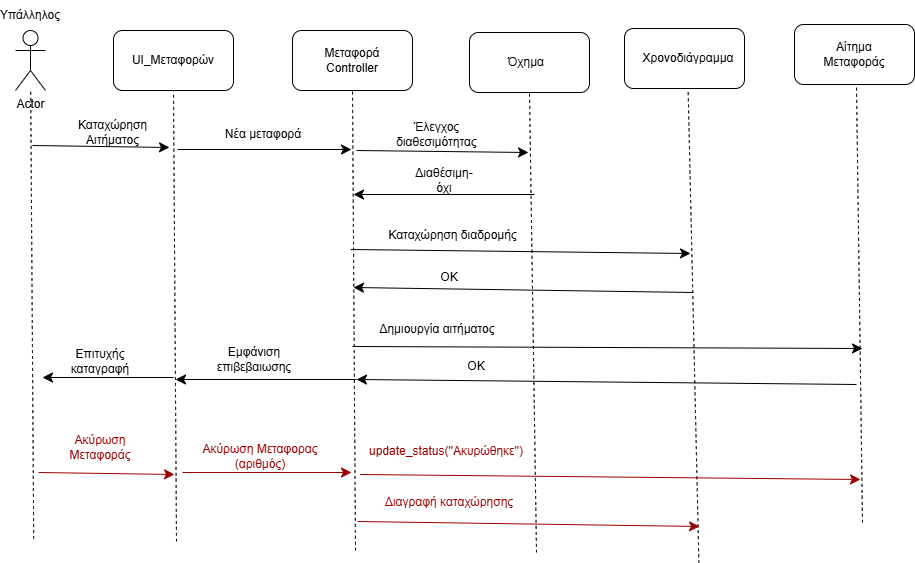

The diagram above was exported from draw.io. Its source (the exported page's mxGraphModel, read from the mxfile embedded in the PNG):
<mxGraphModel dx="891" dy="986" grid="0" gridSize="10" guides="1" tooltips="1" connect="1" arrows="1" fold="1" page="0" pageScale="1" pageWidth="827" pageHeight="1169" math="0" shadow="0">
  <root>
    <mxCell id="0" />
    <mxCell id="1" parent="0" />
    <mxCell id="-I-dsWI-ARntZ_Ax1sZR-1" value="Actor" style="shape=umlActor;verticalLabelPosition=bottom;verticalAlign=top;html=1;outlineConnect=0;" vertex="1" parent="1">
      <mxGeometry x="-7" y="-66" width="30" height="60" as="geometry" />
    </mxCell>
    <mxCell id="-I-dsWI-ARntZ_Ax1sZR-2" value="Υπάλληλος" style="text;html=1;align=center;verticalAlign=middle;whiteSpace=wrap;rounded=0;" vertex="1" parent="1">
      <mxGeometry x="-22" y="-96" width="60" height="30" as="geometry" />
    </mxCell>
    <mxCell id="-I-dsWI-ARntZ_Ax1sZR-3" value="" style="endArrow=none;dashed=1;html=1;rounded=0;fontSize=12;startSize=8;endSize=8;curved=1;" edge="1" parent="1" target="-I-dsWI-ARntZ_Ax1sZR-1">
      <mxGeometry width="50" height="50" relative="1" as="geometry">
        <mxPoint x="11.21" y="442.2" as="sourcePoint" />
        <mxPoint x="4.790000000000042" y="46.99999999999996" as="targetPoint" />
      </mxGeometry>
    </mxCell>
    <mxCell id="-I-dsWI-ARntZ_Ax1sZR-4" value="" style="rounded=1;whiteSpace=wrap;html=1;" vertex="1" parent="1">
      <mxGeometry x="91" y="-66" width="120" height="60" as="geometry" />
    </mxCell>
    <mxCell id="-I-dsWI-ARntZ_Ax1sZR-5" value="UI_Μεταφορών" style="text;html=1;align=center;verticalAlign=middle;whiteSpace=wrap;rounded=0;" vertex="1" parent="1">
      <mxGeometry x="121" y="-51" width="60" height="30" as="geometry" />
    </mxCell>
    <mxCell id="-I-dsWI-ARntZ_Ax1sZR-6" value="" style="endArrow=none;dashed=1;html=1;rounded=0;fontSize=12;startSize=8;endSize=8;curved=1;entryX=0.5;entryY=1;entryDx=0;entryDy=0;" edge="1" parent="1" target="-I-dsWI-ARntZ_Ax1sZR-4">
      <mxGeometry width="50" height="50" relative="1" as="geometry">
        <mxPoint x="154" y="445" as="sourcePoint" />
        <mxPoint x="225" y="175" as="targetPoint" />
      </mxGeometry>
    </mxCell>
    <mxCell id="-I-dsWI-ARntZ_Ax1sZR-7" value="" style="endArrow=classic;html=1;rounded=0;fontSize=12;startSize=8;endSize=8;curved=1;" edge="1" parent="1">
      <mxGeometry width="50" height="50" relative="1" as="geometry">
        <mxPoint x="10" y="49" as="sourcePoint" />
        <mxPoint x="147" y="51" as="targetPoint" />
      </mxGeometry>
    </mxCell>
    <mxCell id="-I-dsWI-ARntZ_Ax1sZR-8" value="Καταχώρηση Αιτήματος" style="text;html=1;align=center;verticalAlign=middle;whiteSpace=wrap;rounded=0;" vertex="1" parent="1">
      <mxGeometry x="28" y="24" width="125" height="24" as="geometry" />
    </mxCell>
    <mxCell id="-I-dsWI-ARntZ_Ax1sZR-9" value="" style="rounded=1;whiteSpace=wrap;html=1;" vertex="1" parent="1">
      <mxGeometry x="270" y="-66" width="120" height="60" as="geometry" />
    </mxCell>
    <mxCell id="-I-dsWI-ARntZ_Ax1sZR-10" value="Μεταφορά&lt;br&gt;&lt;div&gt;Controller&lt;/div&gt;" style="text;html=1;align=center;verticalAlign=middle;whiteSpace=wrap;rounded=0;" vertex="1" parent="1">
      <mxGeometry x="300" y="-51" width="60" height="30" as="geometry" />
    </mxCell>
    <mxCell id="-I-dsWI-ARntZ_Ax1sZR-11" value="" style="endArrow=none;dashed=1;html=1;rounded=0;fontSize=12;startSize=8;endSize=8;curved=1;entryX=0.5;entryY=1;entryDx=0;entryDy=0;" edge="1" parent="1" target="-I-dsWI-ARntZ_Ax1sZR-9">
      <mxGeometry width="50" height="50" relative="1" as="geometry">
        <mxPoint x="333" y="454" as="sourcePoint" />
        <mxPoint x="290" y="175" as="targetPoint" />
      </mxGeometry>
    </mxCell>
    <mxCell id="-I-dsWI-ARntZ_Ax1sZR-12" value="" style="endArrow=classic;html=1;rounded=0;fontSize=12;startSize=8;endSize=8;curved=1;" edge="1" parent="1">
      <mxGeometry width="50" height="50" relative="1" as="geometry">
        <mxPoint x="155" y="53" as="sourcePoint" />
        <mxPoint x="329" y="53" as="targetPoint" />
      </mxGeometry>
    </mxCell>
    <mxCell id="-I-dsWI-ARntZ_Ax1sZR-14" value="" style="rounded=1;whiteSpace=wrap;html=1;" vertex="1" parent="1">
      <mxGeometry x="447" y="-64" width="120" height="60" as="geometry" />
    </mxCell>
    <mxCell id="-I-dsWI-ARntZ_Ax1sZR-15" value="Όχημα" style="text;html=1;align=center;verticalAlign=middle;whiteSpace=wrap;rounded=0;" vertex="1" parent="1">
      <mxGeometry x="474" y="-49" width="60" height="30" as="geometry" />
    </mxCell>
    <mxCell id="-I-dsWI-ARntZ_Ax1sZR-16" value="" style="endArrow=none;dashed=1;html=1;rounded=0;fontSize=12;startSize=8;endSize=8;curved=1;entryX=0.5;entryY=1;entryDx=0;entryDy=0;" edge="1" parent="1" target="-I-dsWI-ARntZ_Ax1sZR-14">
      <mxGeometry width="50" height="50" relative="1" as="geometry">
        <mxPoint x="514" y="456" as="sourcePoint" />
        <mxPoint x="456" y="175" as="targetPoint" />
      </mxGeometry>
    </mxCell>
    <mxCell id="-I-dsWI-ARntZ_Ax1sZR-17" value="" style="endArrow=classic;html=1;rounded=0;fontSize=12;startSize=8;endSize=8;curved=1;" edge="1" parent="1">
      <mxGeometry width="50" height="50" relative="1" as="geometry">
        <mxPoint x="334" y="54" as="sourcePoint" />
        <mxPoint x="506" y="56" as="targetPoint" />
      </mxGeometry>
    </mxCell>
    <mxCell id="-I-dsWI-ARntZ_Ax1sZR-18" value="&lt;div&gt;Έλεγχος διαθεσιμότητας&lt;/div&gt;" style="text;html=1;align=center;verticalAlign=middle;whiteSpace=wrap;rounded=0;" vertex="1" parent="1">
      <mxGeometry x="355" y="23" width="119" height="30" as="geometry" />
    </mxCell>
    <mxCell id="-I-dsWI-ARntZ_Ax1sZR-41" value="" style="rounded=1;whiteSpace=wrap;html=1;" vertex="1" parent="1">
      <mxGeometry x="602" y="-68" width="120" height="60" as="geometry" />
    </mxCell>
    <mxCell id="-I-dsWI-ARntZ_Ax1sZR-42" value="Χρονοδιάγραμμα" style="text;html=1;align=center;verticalAlign=middle;whiteSpace=wrap;rounded=0;" vertex="1" parent="1">
      <mxGeometry x="636" y="-53" width="60" height="30" as="geometry" />
    </mxCell>
    <mxCell id="-I-dsWI-ARntZ_Ax1sZR-43" value="" style="endArrow=none;dashed=1;html=1;rounded=0;fontSize=12;startSize=8;endSize=8;curved=1;entryX=0.56;entryY=0.977;entryDx=0;entryDy=0;entryPerimeter=0;" edge="1" parent="1">
      <mxGeometry width="50" height="50" relative="1" as="geometry">
        <mxPoint x="676.4" y="466.38" as="sourcePoint" />
        <mxPoint x="665.6" y="-7.999999999999996" as="targetPoint" />
      </mxGeometry>
    </mxCell>
    <mxCell id="-I-dsWI-ARntZ_Ax1sZR-60" value="Νέα μεταφορά" style="text;html=1;align=center;verticalAlign=middle;whiteSpace=wrap;rounded=0;" vertex="1" parent="1">
      <mxGeometry x="171" y="23" width="140" height="30" as="geometry" />
    </mxCell>
    <mxCell id="-I-dsWI-ARntZ_Ax1sZR-63" value="" style="endArrow=classic;html=1;rounded=0;fontSize=12;startSize=8;endSize=8;curved=1;" edge="1" parent="1">
      <mxGeometry width="50" height="50" relative="1" as="geometry">
        <mxPoint x="512" y="98" as="sourcePoint" />
        <mxPoint x="331" y="98" as="targetPoint" />
      </mxGeometry>
    </mxCell>
    <mxCell id="-I-dsWI-ARntZ_Ax1sZR-70" value="" style="endArrow=classic;html=1;rounded=0;fontSize=12;startSize=8;endSize=8;curved=1;strokeColor=#990000;" edge="1" parent="1">
      <mxGeometry width="50" height="50" relative="1" as="geometry">
        <mxPoint x="160" y="376" as="sourcePoint" />
        <mxPoint x="329" y="376" as="targetPoint" />
      </mxGeometry>
    </mxCell>
    <mxCell id="-I-dsWI-ARntZ_Ax1sZR-71" value="&lt;font color=&quot;#990000&quot;&gt;Ακύρωση Μεταφορας (αριθμός)&lt;/font&gt;" style="text;html=1;align=center;verticalAlign=middle;whiteSpace=wrap;rounded=0;" vertex="1" parent="1">
      <mxGeometry x="171" y="346" width="134" height="28" as="geometry" />
    </mxCell>
    <mxCell id="-I-dsWI-ARntZ_Ax1sZR-83" style="edgeStyle=none;curved=1;rounded=0;orthogonalLoop=1;jettySize=auto;html=1;exitX=0.75;exitY=0;exitDx=0;exitDy=0;fontSize=12;startSize=8;endSize=8;" edge="1" parent="1">
      <mxGeometry relative="1" as="geometry">
        <mxPoint x="613.5" y="18" as="sourcePoint" />
        <mxPoint x="613.5" y="18" as="targetPoint" />
      </mxGeometry>
    </mxCell>
    <mxCell id="-I-dsWI-ARntZ_Ax1sZR-84" value="Διαθέσιμη-όχι" style="text;html=1;align=center;verticalAlign=middle;whiteSpace=wrap;rounded=0;" vertex="1" parent="1">
      <mxGeometry x="392" y="69" width="60" height="30" as="geometry" />
    </mxCell>
    <mxCell id="-I-dsWI-ARntZ_Ax1sZR-85" value="" style="endArrow=classic;html=1;rounded=0;fontSize=12;startSize=8;endSize=8;curved=1;strokeColor=#990000;" edge="1" parent="1">
      <mxGeometry width="50" height="50" relative="1" as="geometry">
        <mxPoint x="16" y="376" as="sourcePoint" />
        <mxPoint x="152" y="378" as="targetPoint" />
      </mxGeometry>
    </mxCell>
    <mxCell id="-I-dsWI-ARntZ_Ax1sZR-86" value="&lt;font style=&quot;color: rgb(153, 0, 0);&quot;&gt;Ακύρωση Μεταφοράς&lt;/font&gt;" style="text;html=1;align=center;verticalAlign=middle;whiteSpace=wrap;rounded=0;" vertex="1" parent="1">
      <mxGeometry x="23" y="336" width="110" height="30" as="geometry" />
    </mxCell>
    <mxCell id="-I-dsWI-ARntZ_Ax1sZR-92" value="" style="endArrow=classic;html=1;rounded=0;fontSize=12;startSize=8;endSize=8;curved=1;" edge="1" parent="1">
      <mxGeometry width="50" height="50" relative="1" as="geometry">
        <mxPoint x="671" y="196" as="sourcePoint" />
        <mxPoint x="331" y="191" as="targetPoint" />
      </mxGeometry>
    </mxCell>
    <mxCell id="-I-dsWI-ARntZ_Ax1sZR-95" value="" style="endArrow=classic;html=1;rounded=0;fontSize=12;startSize=8;endSize=8;curved=1;" edge="1" parent="1">
      <mxGeometry width="50" height="50" relative="1" as="geometry">
        <mxPoint x="151" y="281" as="sourcePoint" />
        <mxPoint x="20" y="281" as="targetPoint" />
      </mxGeometry>
    </mxCell>
    <mxCell id="-I-dsWI-ARntZ_Ax1sZR-97" value="Επιτυχής καταγραφή" style="text;html=1;align=center;verticalAlign=middle;whiteSpace=wrap;rounded=0;" vertex="1" parent="1">
      <mxGeometry x="48" y="250" width="60" height="30" as="geometry" />
    </mxCell>
    <mxCell id="-I-dsWI-ARntZ_Ax1sZR-98" value="" style="rounded=1;whiteSpace=wrap;html=1;" vertex="1" parent="1">
      <mxGeometry x="772" y="-72" width="120" height="60" as="geometry" />
    </mxCell>
    <mxCell id="-I-dsWI-ARntZ_Ax1sZR-99" value="Αίτημα Μεταφοράς" style="text;html=1;align=center;verticalAlign=middle;whiteSpace=wrap;rounded=0;" vertex="1" parent="1">
      <mxGeometry x="802" y="-57" width="60" height="30" as="geometry" />
    </mxCell>
    <mxCell id="-I-dsWI-ARntZ_Ax1sZR-100" value="" style="endArrow=none;dashed=1;html=1;rounded=0;fontSize=12;startSize=8;endSize=8;curved=1;" edge="1" parent="1">
      <mxGeometry width="50" height="50" relative="1" as="geometry">
        <mxPoint x="840" y="426" as="sourcePoint" />
        <mxPoint x="834" y="-10" as="targetPoint" />
      </mxGeometry>
    </mxCell>
    <mxCell id="-I-dsWI-ARntZ_Ax1sZR-101" value="" style="endArrow=classic;html=1;rounded=0;fontSize=12;startSize=8;endSize=8;curved=1;" edge="1" parent="1">
      <mxGeometry width="50" height="50" relative="1" as="geometry">
        <mxPoint x="328" y="153" as="sourcePoint" />
        <mxPoint x="668" y="157" as="targetPoint" />
      </mxGeometry>
    </mxCell>
    <mxCell id="-I-dsWI-ARntZ_Ax1sZR-102" value="Καταχώρηση διαδρομής" style="text;html=1;align=center;verticalAlign=middle;whiteSpace=wrap;rounded=0;" vertex="1" parent="1">
      <mxGeometry x="363" y="124" width="135" height="30" as="geometry" />
    </mxCell>
    <mxCell id="-I-dsWI-ARntZ_Ax1sZR-103" value="ΟΚ" style="text;html=1;align=center;verticalAlign=middle;whiteSpace=wrap;rounded=0;" vertex="1" parent="1">
      <mxGeometry x="363" y="166" width="128" height="30" as="geometry" />
    </mxCell>
    <mxCell id="-I-dsWI-ARntZ_Ax1sZR-104" value="" style="endArrow=classic;html=1;rounded=0;fontSize=12;startSize=8;endSize=8;curved=1;" edge="1" parent="1">
      <mxGeometry width="50" height="50" relative="1" as="geometry">
        <mxPoint x="330" y="250" as="sourcePoint" />
        <mxPoint x="840" y="252" as="targetPoint" />
      </mxGeometry>
    </mxCell>
    <mxCell id="-I-dsWI-ARntZ_Ax1sZR-108" value="Δημιουργία αιτήματος" style="text;html=1;align=center;verticalAlign=middle;whiteSpace=wrap;rounded=0;" vertex="1" parent="1">
      <mxGeometry x="351.5" y="218" width="126" height="30" as="geometry" />
    </mxCell>
    <mxCell id="-I-dsWI-ARntZ_Ax1sZR-109" value="" style="endArrow=classic;html=1;rounded=0;fontSize=12;startSize=8;endSize=8;curved=1;" edge="1" parent="1">
      <mxGeometry width="50" height="50" relative="1" as="geometry">
        <mxPoint x="334" y="283" as="sourcePoint" />
        <mxPoint x="153" y="283" as="targetPoint" />
      </mxGeometry>
    </mxCell>
    <mxCell id="-I-dsWI-ARntZ_Ax1sZR-110" value="Εμφάνιση επιβεβαιωσης" style="text;html=1;align=center;verticalAlign=middle;whiteSpace=wrap;rounded=0;" vertex="1" parent="1">
      <mxGeometry x="202" y="248" width="60" height="30" as="geometry" />
    </mxCell>
    <mxCell id="-I-dsWI-ARntZ_Ax1sZR-113" value="" style="endArrow=classic;html=1;rounded=0;fontSize=12;startSize=8;endSize=8;curved=1;" edge="1" parent="1">
      <mxGeometry width="50" height="50" relative="1" as="geometry">
        <mxPoint x="834" y="288" as="sourcePoint" />
        <mxPoint x="334" y="283" as="targetPoint" />
      </mxGeometry>
    </mxCell>
    <mxCell id="-I-dsWI-ARntZ_Ax1sZR-114" value="ΟΚ" style="text;html=1;align=center;verticalAlign=middle;whiteSpace=wrap;rounded=0;" vertex="1" parent="1">
      <mxGeometry x="390" y="255" width="128" height="30" as="geometry" />
    </mxCell>
    <mxCell id="-I-dsWI-ARntZ_Ax1sZR-116" value="" style="endArrow=classic;html=1;rounded=0;fontSize=12;startSize=8;endSize=8;curved=1;strokeColor=#990000;" edge="1" parent="1">
      <mxGeometry width="50" height="50" relative="1" as="geometry">
        <mxPoint x="337.5" y="378" as="sourcePoint" />
        <mxPoint x="838" y="383" as="targetPoint" />
      </mxGeometry>
    </mxCell>
    <mxCell id="-I-dsWI-ARntZ_Ax1sZR-117" value="&lt;font color=&quot;#990000&quot;&gt;update_status(''Ακυρώθηκε'')&lt;/font&gt;" style="text;html=1;align=center;verticalAlign=middle;whiteSpace=wrap;rounded=0;" vertex="1" parent="1">
      <mxGeometry x="357" y="341" width="134" height="28" as="geometry" />
    </mxCell>
    <mxCell id="-I-dsWI-ARntZ_Ax1sZR-118" value="" style="endArrow=classic;html=1;rounded=0;fontSize=12;startSize=8;endSize=8;curved=1;strokeColor=#990000;" edge="1" parent="1">
      <mxGeometry width="50" height="50" relative="1" as="geometry">
        <mxPoint x="335" y="425" as="sourcePoint" />
        <mxPoint x="677" y="430" as="targetPoint" />
      </mxGeometry>
    </mxCell>
    <mxCell id="-I-dsWI-ARntZ_Ax1sZR-119" value="&lt;font color=&quot;#990000&quot;&gt;Διαγραφή καταχώρησης&lt;/font&gt;" style="text;html=1;align=center;verticalAlign=middle;whiteSpace=wrap;rounded=0;" vertex="1" parent="1">
      <mxGeometry x="360" y="392" width="134" height="28" as="geometry" />
    </mxCell>
  </root>
</mxGraphModel>